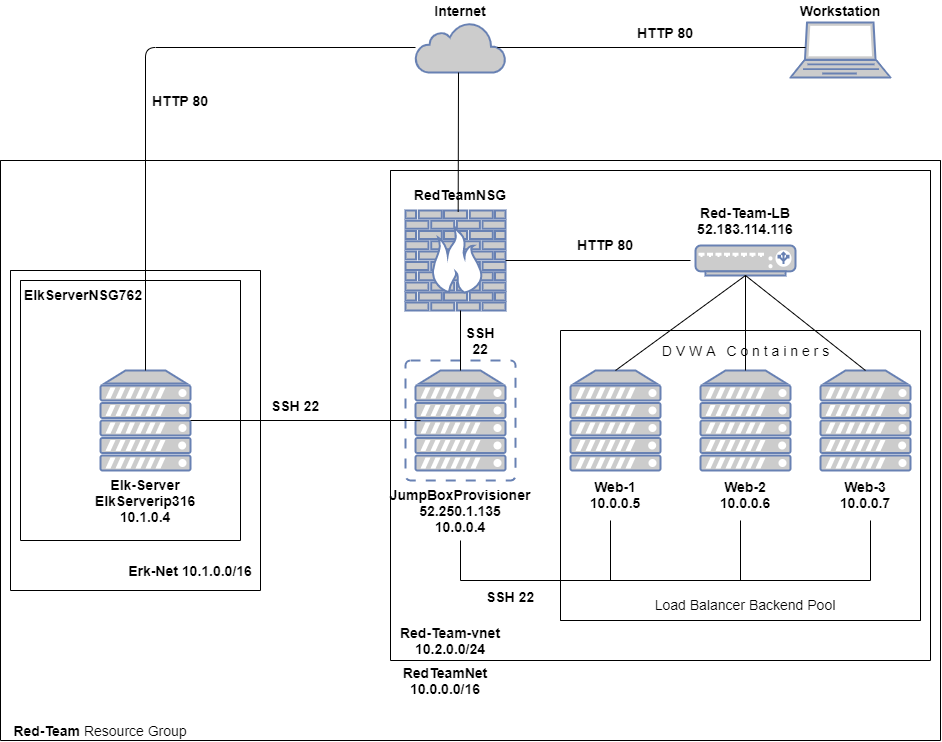

The diagram above was exported from draw.io. Its source (the exported page's mxGraphModel, read from the mxfile embedded in the PNG):
<mxGraphModel dx="2220" dy="1693" grid="1" gridSize="10" guides="1" tooltips="1" connect="1" arrows="1" fold="1" page="1" pageScale="1" pageWidth="1100" pageHeight="850" math="0" shadow="0">
  <root>
    <mxCell id="0" />
    <mxCell id="1" parent="0" />
    <mxCell id="amOnNnul9GfIrDKmn42f-1" value="" style="fontColor=#0066CC;verticalAlign=top;verticalLabelPosition=bottom;labelPosition=center;align=center;html=1;outlineConnect=0;fillColor=#CCCCCC;strokeColor=#6881B3;gradientColor=none;gradientDirection=north;strokeWidth=2;shape=mxgraph.networks.firewall;" parent="1" vertex="1">
      <mxGeometry x="545" y="-610" width="100" height="100" as="geometry" />
    </mxCell>
    <mxCell id="amOnNnul9GfIrDKmn42f-2" value="" style="html=1;outlineConnect=0;fillColor=#CCCCCC;strokeColor=#6881B3;gradientColor=none;gradientDirection=north;strokeWidth=2;shape=mxgraph.networks.cloud;fontColor=#ffffff;" parent="1" vertex="1">
      <mxGeometry x="555" y="-798" width="90" height="50" as="geometry" />
    </mxCell>
    <mxCell id="amOnNnul9GfIrDKmn42f-3" value="" style="fontColor=#0066CC;verticalAlign=top;verticalLabelPosition=bottom;labelPosition=center;align=center;html=1;outlineConnect=0;fillColor=#CCCCCC;strokeColor=#6881B3;gradientColor=none;gradientDirection=north;strokeWidth=2;shape=mxgraph.networks.laptop;" parent="1" vertex="1">
      <mxGeometry x="930" y="-798" width="100" height="55" as="geometry" />
    </mxCell>
    <mxCell id="amOnNnul9GfIrDKmn42f-13" value="" style="fontColor=#0066CC;verticalAlign=top;verticalLabelPosition=bottom;labelPosition=center;align=center;html=1;outlineConnect=0;fillColor=#CCCCCC;strokeColor=#6881B3;gradientColor=none;gradientDirection=north;strokeWidth=2;shape=mxgraph.networks.server;" parent="1" vertex="1">
      <mxGeometry x="710" y="-450" width="90" height="100" as="geometry" />
    </mxCell>
    <mxCell id="amOnNnul9GfIrDKmn42f-14" value="" style="fontColor=#0066CC;verticalAlign=top;verticalLabelPosition=bottom;labelPosition=center;align=center;html=1;outlineConnect=0;fillColor=#CCCCCC;strokeColor=#6881B3;gradientColor=none;gradientDirection=north;strokeWidth=2;shape=mxgraph.networks.server;" parent="1" vertex="1">
      <mxGeometry x="840" y="-450" width="90" height="100" as="geometry" />
    </mxCell>
    <mxCell id="amOnNnul9GfIrDKmn42f-15" value="" style="fontColor=#0066CC;verticalAlign=top;verticalLabelPosition=bottom;labelPosition=center;align=center;html=1;outlineConnect=0;fillColor=#CCCCCC;strokeColor=#6881B3;gradientColor=none;gradientDirection=north;strokeWidth=2;shape=mxgraph.networks.server;" parent="1" vertex="1">
      <mxGeometry x="960" y="-450" width="90" height="100" as="geometry" />
    </mxCell>
    <mxCell id="amOnNnul9GfIrDKmn42f-16" value="" style="fontColor=#0066CC;verticalAlign=top;verticalLabelPosition=bottom;labelPosition=center;align=center;html=1;outlineConnect=0;fillColor=#CCCCCC;strokeColor=#6881B3;gradientColor=none;gradientDirection=north;strokeWidth=2;shape=mxgraph.networks.virtual_server;" parent="1" vertex="1">
      <mxGeometry x="545" y="-460" width="110" height="120" as="geometry" />
    </mxCell>
    <mxCell id="amOnNnul9GfIrDKmn42f-17" value="" style="fontColor=#0066CC;verticalAlign=top;verticalLabelPosition=bottom;labelPosition=center;align=center;html=1;outlineConnect=0;fillColor=#CCCCCC;strokeColor=#6881B3;gradientColor=none;gradientDirection=north;strokeWidth=2;shape=mxgraph.networks.load_balancer;" parent="1" vertex="1">
      <mxGeometry x="835" y="-575" width="100" height="30" as="geometry" />
    </mxCell>
    <mxCell id="amOnNnul9GfIrDKmn42f-21" value="&lt;font style=&quot;font-size: 14px&quot;&gt;&lt;b&gt;Internet&lt;/b&gt;&lt;/font&gt;" style="text;html=1;strokeColor=none;fillColor=none;align=center;verticalAlign=middle;whiteSpace=wrap;rounded=0;" parent="1" vertex="1">
      <mxGeometry x="580" y="-820" width="40" height="20" as="geometry" />
    </mxCell>
    <mxCell id="amOnNnul9GfIrDKmn42f-22" value="&lt;font style=&quot;font-size: 14px&quot;&gt;&lt;b&gt;Workstation&lt;/b&gt;&lt;/font&gt;" style="text;html=1;strokeColor=none;fillColor=none;align=center;verticalAlign=middle;whiteSpace=wrap;rounded=0;" parent="1" vertex="1">
      <mxGeometry x="960" y="-820" width="40" height="20" as="geometry" />
    </mxCell>
    <mxCell id="amOnNnul9GfIrDKmn42f-23" value="&lt;font style=&quot;font-size: 14px&quot;&gt;&lt;b&gt;RedTeamNSG&lt;/b&gt;&lt;/font&gt;" style="text;html=1;strokeColor=none;fillColor=none;align=center;verticalAlign=middle;whiteSpace=wrap;rounded=0;" parent="1" vertex="1">
      <mxGeometry x="580" y="-636" width="40" height="20" as="geometry" />
    </mxCell>
    <mxCell id="amOnNnul9GfIrDKmn42f-24" value="&lt;font style=&quot;font-size: 14px&quot;&gt;&lt;b&gt;Red-Team-LB&lt;br&gt;52.183.114.116&lt;br&gt;&lt;/b&gt;&lt;/font&gt;" style="text;html=1;strokeColor=none;fillColor=none;align=center;verticalAlign=middle;whiteSpace=wrap;rounded=0;" parent="1" vertex="1">
      <mxGeometry x="850" y="-610" width="70" height="20" as="geometry" />
    </mxCell>
    <mxCell id="amOnNnul9GfIrDKmn42f-26" value="&lt;font style=&quot;font-size: 14px&quot;&gt;&lt;b&gt;JumpBoxProvisioner&lt;br&gt;52.250.1.135&lt;br&gt;10.0.0.4&lt;/b&gt;&lt;br&gt;&lt;/font&gt;" style="text;html=1;strokeColor=none;fillColor=none;align=center;verticalAlign=middle;whiteSpace=wrap;rounded=0;" parent="1" vertex="1">
      <mxGeometry x="580" y="-320" width="40" height="20" as="geometry" />
    </mxCell>
    <mxCell id="amOnNnul9GfIrDKmn42f-27" value="&lt;font style=&quot;font-size: 14px&quot;&gt;&lt;b&gt;Web-1&lt;br&gt;10.0.0.5&lt;/b&gt;&lt;/font&gt;" style="text;html=1;strokeColor=none;fillColor=none;align=center;verticalAlign=middle;whiteSpace=wrap;rounded=0;" parent="1" vertex="1">
      <mxGeometry x="730" y="-336" width="50" height="20" as="geometry" />
    </mxCell>
    <mxCell id="amOnNnul9GfIrDKmn42f-28" value="&lt;font style=&quot;font-size: 14px&quot;&gt;&lt;b&gt;Web-2&lt;br&gt;10.0.0.6&lt;/b&gt;&lt;/font&gt;" style="text;html=1;strokeColor=none;fillColor=none;align=center;verticalAlign=middle;whiteSpace=wrap;rounded=0;" parent="1" vertex="1">
      <mxGeometry x="835" y="-336" width="100" height="20" as="geometry" />
    </mxCell>
    <mxCell id="amOnNnul9GfIrDKmn42f-29" value="&lt;font style=&quot;font-size: 14px&quot;&gt;&lt;b&gt;Web-3&lt;br&gt;10.0.0.7&lt;/b&gt;&lt;/font&gt;" style="text;html=1;strokeColor=none;fillColor=none;align=center;verticalAlign=middle;whiteSpace=wrap;rounded=0;" parent="1" vertex="1">
      <mxGeometry x="975" y="-336" width="60" height="20" as="geometry" />
    </mxCell>
    <mxCell id="amOnNnul9GfIrDKmn42f-30" value="&lt;font style=&quot;font-size: 14px&quot;&gt;D V W A&amp;nbsp; &amp;nbsp;C o n t a i n e r s&lt;/font&gt;" style="text;html=1;strokeColor=none;fillColor=none;align=center;verticalAlign=middle;whiteSpace=wrap;rounded=0;" parent="1" vertex="1">
      <mxGeometry x="798.75" y="-480" width="172.5" height="20" as="geometry" />
    </mxCell>
    <mxCell id="amOnNnul9GfIrDKmn42f-31" value="" style="fontColor=#0066CC;verticalAlign=top;verticalLabelPosition=bottom;labelPosition=center;align=center;html=1;outlineConnect=0;fillColor=#CCCCCC;strokeColor=#6881B3;gradientColor=none;gradientDirection=north;strokeWidth=2;shape=mxgraph.networks.server;" parent="1" vertex="1">
      <mxGeometry x="240" y="-450" width="90" height="100" as="geometry" />
    </mxCell>
    <mxCell id="amOnNnul9GfIrDKmn42f-32" value="&lt;font style=&quot;font-size: 14px&quot;&gt;&lt;b&gt;Elk-Server&lt;br&gt;ElkServerip316&lt;br&gt;10.1.0.4&lt;/b&gt;&lt;/font&gt;" style="text;html=1;strokeColor=none;fillColor=none;align=center;verticalAlign=middle;whiteSpace=wrap;rounded=0;" parent="1" vertex="1">
      <mxGeometry x="265" y="-330" width="40" height="20" as="geometry" />
    </mxCell>
    <mxCell id="amOnNnul9GfIrDKmn42f-35" value="" style="endArrow=none;html=1;exitX=0.91;exitY=0.5;exitDx=0;exitDy=0;exitPerimeter=0;" parent="1" source="amOnNnul9GfIrDKmn42f-2" edge="1">
      <mxGeometry width="50" height="50" relative="1" as="geometry">
        <mxPoint x="770" y="-740" as="sourcePoint" />
        <mxPoint x="945" y="-773" as="targetPoint" />
      </mxGeometry>
    </mxCell>
    <mxCell id="amOnNnul9GfIrDKmn42f-37" value="" style="endArrow=none;html=1;entryX=0.5;entryY=1;entryDx=0;entryDy=0;entryPerimeter=0;exitX=0.492;exitY=1.567;exitDx=0;exitDy=0;exitPerimeter=0;" parent="1" edge="1">
      <mxGeometry width="50" height="50" relative="1" as="geometry">
        <mxPoint x="597.6800000000003" y="-608.6600000000001" as="sourcePoint" />
        <mxPoint x="598" y="-748" as="targetPoint" />
      </mxGeometry>
    </mxCell>
    <mxCell id="amOnNnul9GfIrDKmn42f-39" value="" style="endArrow=none;html=1;exitX=1;exitY=0.5;exitDx=0;exitDy=0;exitPerimeter=0;" parent="1" source="amOnNnul9GfIrDKmn42f-1" edge="1">
      <mxGeometry width="50" height="50" relative="1" as="geometry">
        <mxPoint x="650" y="-540" as="sourcePoint" />
        <mxPoint x="830" y="-560" as="targetPoint" />
      </mxGeometry>
    </mxCell>
    <mxCell id="amOnNnul9GfIrDKmn42f-41" value="" style="endArrow=none;html=1;entryX=0.5;entryY=1;entryDx=0;entryDy=0;entryPerimeter=0;" parent="1" target="amOnNnul9GfIrDKmn42f-17" edge="1">
      <mxGeometry width="50" height="50" relative="1" as="geometry">
        <mxPoint x="885" y="-450" as="sourcePoint" />
        <mxPoint x="910" y="-545" as="targetPoint" />
      </mxGeometry>
    </mxCell>
    <mxCell id="amOnNnul9GfIrDKmn42f-44" value="" style="endArrow=none;html=1;exitX=0.5;exitY=0;exitDx=0;exitDy=0;exitPerimeter=0;" parent="1" source="amOnNnul9GfIrDKmn42f-13" edge="1">
      <mxGeometry width="50" height="50" relative="1" as="geometry">
        <mxPoint x="835" y="-495" as="sourcePoint" />
        <mxPoint x="885" y="-545" as="targetPoint" />
      </mxGeometry>
    </mxCell>
    <mxCell id="amOnNnul9GfIrDKmn42f-45" value="" style="endArrow=none;html=1;entryX=0.5;entryY=1;entryDx=0;entryDy=0;entryPerimeter=0;exitX=0.5;exitY=0;exitDx=0;exitDy=0;exitPerimeter=0;" parent="1" source="amOnNnul9GfIrDKmn42f-15" target="amOnNnul9GfIrDKmn42f-17" edge="1">
      <mxGeometry width="50" height="50" relative="1" as="geometry">
        <mxPoint x="920" y="-495" as="sourcePoint" />
        <mxPoint x="970" y="-545" as="targetPoint" />
      </mxGeometry>
    </mxCell>
    <mxCell id="amOnNnul9GfIrDKmn42f-46" value="" style="endArrow=none;html=1;" parent="1" edge="1">
      <mxGeometry width="50" height="50" relative="1" as="geometry">
        <mxPoint x="600" y="-450" as="sourcePoint" />
        <mxPoint x="600" y="-510" as="targetPoint" />
      </mxGeometry>
    </mxCell>
    <mxCell id="amOnNnul9GfIrDKmn42f-47" value="" style="endArrow=none;html=1;" parent="1" edge="1">
      <mxGeometry width="50" height="50" relative="1" as="geometry">
        <mxPoint x="600" y="-240" as="sourcePoint" />
        <mxPoint x="600" y="-280" as="targetPoint" />
      </mxGeometry>
    </mxCell>
    <mxCell id="amOnNnul9GfIrDKmn42f-48" value="" style="endArrow=none;html=1;" parent="1" edge="1">
      <mxGeometry width="50" height="50" relative="1" as="geometry">
        <mxPoint x="600" y="-240" as="sourcePoint" />
        <mxPoint x="1010" y="-240" as="targetPoint" />
      </mxGeometry>
    </mxCell>
    <mxCell id="amOnNnul9GfIrDKmn42f-49" value="" style="endArrow=none;html=1;" parent="1" edge="1">
      <mxGeometry width="50" height="50" relative="1" as="geometry">
        <mxPoint x="750" y="-240" as="sourcePoint" />
        <mxPoint x="750" y="-300" as="targetPoint" />
      </mxGeometry>
    </mxCell>
    <mxCell id="amOnNnul9GfIrDKmn42f-50" value="" style="endArrow=none;html=1;" parent="1" edge="1">
      <mxGeometry width="50" height="50" relative="1" as="geometry">
        <mxPoint x="880" y="-240" as="sourcePoint" />
        <mxPoint x="880" y="-300" as="targetPoint" />
      </mxGeometry>
    </mxCell>
    <mxCell id="amOnNnul9GfIrDKmn42f-55" value="" style="endArrow=none;html=1;" parent="1" edge="1">
      <mxGeometry width="50" height="50" relative="1" as="geometry">
        <mxPoint x="1010" y="-240" as="sourcePoint" />
        <mxPoint x="1010" y="-300" as="targetPoint" />
      </mxGeometry>
    </mxCell>
    <mxCell id="amOnNnul9GfIrDKmn42f-56" value="" style="endArrow=none;html=1;exitX=1;exitY=0.5;exitDx=0;exitDy=0;exitPerimeter=0;" parent="1" source="amOnNnul9GfIrDKmn42f-31" edge="1">
      <mxGeometry width="50" height="50" relative="1" as="geometry">
        <mxPoint x="390" y="-375" as="sourcePoint" />
        <mxPoint x="560" y="-400" as="targetPoint" />
      </mxGeometry>
    </mxCell>
    <mxCell id="amOnNnul9GfIrDKmn42f-57" value="&lt;font style=&quot;font-size: 14px&quot;&gt;&lt;b&gt;HTTP 80&lt;/b&gt;&lt;/font&gt;" style="text;html=1;strokeColor=none;fillColor=none;align=center;verticalAlign=middle;whiteSpace=wrap;rounded=0;" parent="1" vertex="1">
      <mxGeometry x="750" y="-798" width="110" height="20" as="geometry" />
    </mxCell>
    <mxCell id="amOnNnul9GfIrDKmn42f-58" value="&lt;font style=&quot;font-size: 14px&quot;&gt;&lt;b&gt;SSH 22&lt;/b&gt;&lt;/font&gt;" style="text;html=1;strokeColor=none;fillColor=none;align=center;verticalAlign=middle;whiteSpace=wrap;rounded=0;" parent="1" vertex="1">
      <mxGeometry x="600" y="-490" width="40" height="20" as="geometry" />
    </mxCell>
    <mxCell id="amOnNnul9GfIrDKmn42f-59" value="&lt;font style=&quot;font-size: 14px&quot;&gt;&lt;b&gt;HTTP 80&lt;/b&gt;&lt;/font&gt;" style="text;html=1;strokeColor=none;fillColor=none;align=center;verticalAlign=middle;whiteSpace=wrap;rounded=0;" parent="1" vertex="1">
      <mxGeometry x="710" y="-586" width="70" height="20" as="geometry" />
    </mxCell>
    <mxCell id="amOnNnul9GfIrDKmn42f-62" value="&lt;font style=&quot;font-size: 14px&quot;&gt;&lt;b&gt;SSH 22&lt;/b&gt;&lt;/font&gt;" style="text;html=1;strokeColor=none;fillColor=none;align=center;verticalAlign=middle;whiteSpace=wrap;rounded=0;" parent="1" vertex="1">
      <mxGeometry x="610" y="-234" width="80" height="20" as="geometry" />
    </mxCell>
    <mxCell id="amOnNnul9GfIrDKmn42f-66" value="&lt;font style=&quot;font-size: 14px&quot;&gt;&lt;b&gt;SSH 22&lt;/b&gt;&lt;/font&gt;" style="text;html=1;strokeColor=none;fillColor=none;align=center;verticalAlign=middle;whiteSpace=wrap;rounded=0;" parent="1" vertex="1">
      <mxGeometry x="400" y="-425" width="70" height="20" as="geometry" />
    </mxCell>
    <mxCell id="amOnNnul9GfIrDKmn42f-71" value="" style="swimlane;startSize=0;rotation=-180;" parent="1" vertex="1">
      <mxGeometry x="700" y="-490" width="360" height="290" as="geometry" />
    </mxCell>
    <mxCell id="amOnNnul9GfIrDKmn42f-74" value="&lt;font style=&quot;font-size: 14px&quot;&gt;Load Balancer Backend Pool&lt;/font&gt;" style="text;html=1;strokeColor=none;fillColor=none;align=center;verticalAlign=middle;whiteSpace=wrap;rounded=0;" parent="amOnNnul9GfIrDKmn42f-71" vertex="1">
      <mxGeometry x="80" y="264" width="210" height="20" as="geometry" />
    </mxCell>
    <mxCell id="amOnNnul9GfIrDKmn42f-79" value="" style="swimlane;startSize=0;" parent="1" vertex="1">
      <mxGeometry x="530" y="-650" width="540" height="490" as="geometry" />
    </mxCell>
    <mxCell id="amOnNnul9GfIrDKmn42f-82" value="&lt;font style=&quot;font-size: 14px&quot;&gt;&lt;b&gt;Red-Team-vnet&lt;br&gt;10.2.0.0/24&lt;/b&gt;&lt;/font&gt;" style="text;html=1;strokeColor=none;fillColor=none;align=center;verticalAlign=middle;whiteSpace=wrap;rounded=0;" parent="amOnNnul9GfIrDKmn42f-79" vertex="1">
      <mxGeometry y="460" width="120" height="20" as="geometry" />
    </mxCell>
    <mxCell id="amOnNnul9GfIrDKmn42f-80" value="&lt;font style=&quot;font-size: 14px&quot;&gt;&lt;b&gt;RedTeamNet&lt;br&gt;10.0.0.0/16&lt;/b&gt;&lt;/font&gt;" style="text;html=1;strokeColor=none;fillColor=none;align=center;verticalAlign=middle;whiteSpace=wrap;rounded=0;" parent="1" vertex="1">
      <mxGeometry x="525" y="-150" width="120" height="20" as="geometry" />
    </mxCell>
    <mxCell id="amOnNnul9GfIrDKmn42f-84" value="" style="swimlane;startSize=0;" parent="1" vertex="1">
      <mxGeometry x="140" y="-660" width="940" height="580" as="geometry" />
    </mxCell>
    <mxCell id="amOnNnul9GfIrDKmn42f-87" value="&lt;font style=&quot;font-size: 14px&quot;&gt;&lt;b&gt;Red-Team &lt;/b&gt;Resource Group&lt;/font&gt;" style="text;html=1;strokeColor=none;fillColor=none;align=center;verticalAlign=middle;whiteSpace=wrap;rounded=0;" parent="amOnNnul9GfIrDKmn42f-84" vertex="1">
      <mxGeometry y="560" width="200" height="20" as="geometry" />
    </mxCell>
    <mxCell id="amOnNnul9GfIrDKmn42f-88" value="" style="swimlane;startSize=0;" parent="1" vertex="1">
      <mxGeometry x="160" y="-540" width="220" height="260" as="geometry" />
    </mxCell>
    <mxCell id="amOnNnul9GfIrDKmn42f-92" value="&lt;font style=&quot;font-size: 14px&quot;&gt;&lt;b&gt;ElkServerNSG762&lt;/b&gt;&lt;/font&gt;" style="text;html=1;strokeColor=none;fillColor=none;align=center;verticalAlign=middle;whiteSpace=wrap;rounded=0;" parent="amOnNnul9GfIrDKmn42f-88" vertex="1">
      <mxGeometry x="53" y="4" width="20" height="20" as="geometry" />
    </mxCell>
    <mxCell id="amOnNnul9GfIrDKmn42f-89" value="" style="endArrow=none;html=1;entryX=0.5;entryY=0;entryDx=0;entryDy=0;entryPerimeter=0;" parent="1" source="amOnNnul9GfIrDKmn42f-2" target="amOnNnul9GfIrDKmn42f-31" edge="1">
      <mxGeometry width="50" height="50" relative="1" as="geometry">
        <mxPoint x="410" y="-535" as="sourcePoint" />
        <mxPoint x="190" y="-745" as="targetPoint" />
        <Array as="points">
          <mxPoint x="285" y="-773" />
        </Array>
      </mxGeometry>
    </mxCell>
    <mxCell id="amOnNnul9GfIrDKmn42f-90" value="&lt;font style=&quot;font-size: 14px&quot;&gt;&lt;b&gt;HTTP 80&lt;/b&gt;&lt;/font&gt;" style="text;html=1;strokeColor=none;fillColor=none;align=center;verticalAlign=middle;whiteSpace=wrap;rounded=0;" parent="1" vertex="1">
      <mxGeometry x="290" y="-730" width="60" height="20" as="geometry" />
    </mxCell>
    <mxCell id="amOnNnul9GfIrDKmn42f-93" value="" style="swimlane;startSize=0;" parent="1" vertex="1">
      <mxGeometry x="150" y="-550" width="250" height="320" as="geometry" />
    </mxCell>
    <mxCell id="amOnNnul9GfIrDKmn42f-95" value="&lt;font style=&quot;font-size: 14px&quot;&gt;&lt;b&gt;Erk-Net 10.1.0.0/16&lt;/b&gt;&lt;/font&gt;" style="text;html=1;strokeColor=none;fillColor=none;align=center;verticalAlign=middle;whiteSpace=wrap;rounded=0;" parent="amOnNnul9GfIrDKmn42f-93" vertex="1">
      <mxGeometry x="110" y="290" width="140" height="20" as="geometry" />
    </mxCell>
  </root>
</mxGraphModel>